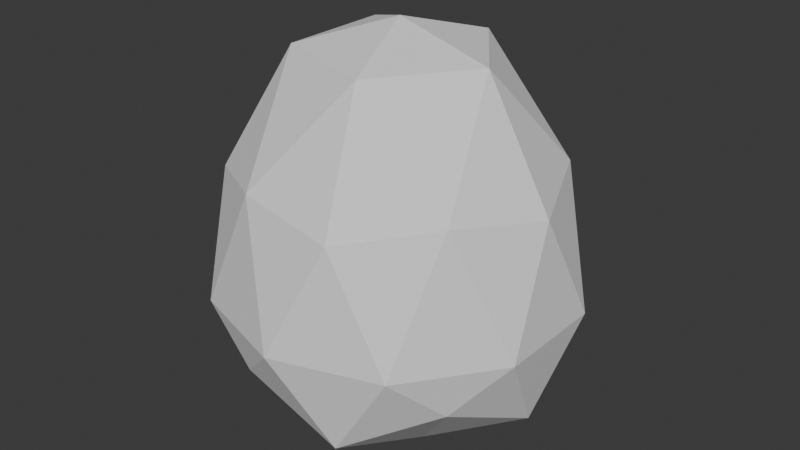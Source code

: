 # Source: egg.blend  (saved by Blender 4.3.34; exported with 4.5.12 LTS)
import bpy
from mathutils import Matrix  # noqa: F401  (used for matrix-valued properties, if any)

bpy.ops.wm.read_factory_settings(use_empty=True)
scene = bpy.context.scene
scene.name = 'Scene'

# ---- collections
col_collection = bpy.data.collections.new('Collection'); scene.collection.children.link(col_collection)

# ---- world
world_world = bpy.data.worlds.new('World'); scene.world = world_world
world_world.use_nodes = True; world_world.node_tree.nodes.clear()
_N = world_world.node_tree.nodes; _L = world_world.node_tree.links
n0 = _N.new('ShaderNodeOutputWorld'); n0.name = 'World Output'; n0.location = (300, 300)
n1 = _N.new('ShaderNodeBackground'); n1.name = 'Background'; n1.location = (10, 300)
n1.inputs[0].default_value = (0.05088, 0.05088, 0.05088, 1.0)
_L.new(n1.outputs[0], n0.inputs[0])
n0.is_active_output = True
world_world.color = (0.05088, 0.05088, 0.05088)
world_world.sun_shadow_jitter_overblur = 0.0

# ---- meshes
me_icosphere = bpy.data.meshes.new('Icosphere')
me_icosphere.from_pydata([(0.0, 0.0, -0.529), (0.7236, -0.5257, 0.01234), (-0.2764, -0.8506, 0.01234), (-0.8944, 0.0, 0.01234), (-0.2764, 0.8506, 0.01234), (0.7236, 0.5257, 0.01234), (0.2764, -0.8506, 0.903), (-0.7236, -0.5257, 0.903), (-0.7236, 0.5257, 0.903), (0.2764, 0.8506, 0.903), (0.8944, 0.0, 0.903), (0.0, 0.0, 1.706), (-0.1625, -0.5, -0.3797), (0.4253, -0.309, -0.3797), (0.2629, -0.809, -0.2371), (0.8506, 0.0, -0.2371), (0.4253, 0.309, -0.3797), (-0.5257, 0.0, -0.3797), (-0.6882, -0.5, -0.2371), (-0.1625, 0.5, -0.3797), (-0.6882, 0.5, -0.2371), (0.2629, 0.809, -0.2371), (0.9511, -0.309, 0.2811), (0.9511, 0.309, 0.2811), (0.0, -1.0, 0.2811), (0.5878, -0.809, 0.2811), (-0.9511, -0.309, 0.2811), (-0.5878, -0.809, 0.2811), (-0.5878, 0.809, 0.2811), (-0.9511, 0.309, 0.2811), (0.5878, 0.809, 0.2811), (0.0, 1.0, 0.2811), (0.6882, -0.5, 0.9815), (-0.2629, -0.809, 0.9815), (-0.8506, 0.0, 0.9815), (-0.2629, 0.809, 0.9815), (0.6882, 0.5, 0.9815), (0.1625, -0.5, 1.557), (0.5257, 0.0, 1.557), (-0.4253, -0.309, 1.557), (-0.4253, 0.309, 1.557), (0.1625, 0.5, 1.557)], [], [(0, 13, 12), (1, 13, 15), (0, 12, 17), (0, 17, 19), (0, 19, 16), (1, 15, 22), (2, 14, 24), (3, 18, 26), (4, 20, 28), (5, 21, 30), (1, 22, 25), (2, 24, 27), (3, 26, 29), (4, 28, 31), (5, 30, 23), (6, 32, 37), (7, 33, 39), (8, 34, 40), (9, 35, 41), (10, 36, 38), (38, 41, 11), (38, 36, 41), (36, 9, 41), (41, 40, 11), (41, 35, 40), (35, 8, 40), (40, 39, 11), (40, 34, 39), (34, 7, 39), (39, 37, 11), (39, 33, 37), (33, 6, 37), (37, 38, 11), (37, 32, 38), (32, 10, 38), (23, 36, 10), (23, 30, 36), (30, 9, 36), (31, 35, 9), (31, 28, 35), (28, 8, 35), (29, 34, 8), (29, 26, 34), (26, 7, 34), (27, 33, 7), (27, 24, 33), (24, 6, 33), (25, 32, 6), (25, 22, 32), (22, 10, 32), (30, 31, 9), (30, 21, 31), (21, 4, 31), (28, 29, 8), (28, 20, 29), (20, 3, 29), (26, 27, 7), (26, 18, 27), (18, 2, 27), (24, 25, 6), (24, 14, 25), (14, 1, 25), (22, 23, 10), (22, 15, 23), (15, 5, 23), (16, 21, 5), (16, 19, 21), (19, 4, 21), (19, 20, 4), (19, 17, 20), (17, 3, 20), (17, 18, 3), (17, 12, 18), (12, 2, 18), (15, 16, 5), (15, 13, 16), (13, 0, 16), (12, 14, 2), (12, 13, 14), (13, 1, 14)])
_uv = me_icosphere.uv_layers.new(name='UVMap')
_uv.uv.foreach_set('vector', [0.1818, 0.0, 0.2273, 0.07873, 0.1364, 0.07873, 0.2727, 0.1575, 0.3182, 0.07873, 0.3636, 0.1575, 0.9091, 0.0, 0.9545, 0.07873, 0.8636, 0.07873, 0.7273, 0.0, 0.7727, 0.07873, 0.6818, 0.07873, 0.5455, 0.0, 0.5909, 0.07873, 0.5, 0.07873, 0.2727, 0.1575, 0.3636, 0.1575, 0.3182, 0.2362, 0.09091, 0.1575, 0.1818, 0.1575, 0.1364, 0.2362, 0.8182, 0.1575, 0.9091, 0.1575, 0.8636, 0.2362, 0.6364, 0.1575, 0.7273, 0.1575, 0.6818, 0.2362, 0.4545, 0.1575, 0.5455, 0.1575, 0.5, 0.2362, 0.2727, 0.1575, 0.3182, 0.2362, 0.2273, 0.2362, 0.09091, 0.1575, 0.1364, 0.2362, 0.04546, 0.2362, 0.8182, 0.1575, 0.8636, 0.2362, 0.7727, 0.2362, 0.6364, 0.1575, 0.6818, 0.2362, 0.5909, 0.2362, 0.4545, 0.1575, 0.5, 0.2362, 0.4091, 0.2362, 0.1818, 0.3149, 0.2727, 0.3149, 0.2273, 0.3937, 0.0, 0.3149, 0.09091, 0.3149, 0.04546, 0.3937, 0.7273, 0.3149, 0.8182, 0.3149, 0.7727, 0.3937, 0.5455, 0.3149, 0.6364, 0.3149, 0.5909, 0.3937, 0.3636, 0.3149, 0.4545, 0.3149, 0.4091, 0.3937, 0.4091, 0.3937, 0.5, 0.3937, 0.4545, 0.4724, 0.4091, 0.3937, 0.4545, 0.3149, 0.5, 0.3937, 0.4545, 0.3149, 0.5455, 0.3149, 0.5, 0.3937, 0.5909, 0.3937, 0.6818, 0.3937, 0.6364, 0.4724, 0.5909, 0.3937, 0.6364, 0.3149, 0.6818, 0.3937, 0.6364, 0.3149, 0.7273, 0.3149, 0.6818, 0.3937, 0.7727, 0.3937, 0.8636, 0.3937, 0.8182, 0.4724, 0.7727, 0.3937, 0.8182, 0.3149, 0.8636, 0.3937, 0.8182, 0.3149, 0.9091, 0.3149, 0.8636, 0.3937, 0.04546, 0.3937, 0.1364, 0.3937, 0.09091, 0.4724, 0.04546, 0.3937, 0.09091, 0.3149, 0.1364, 0.3937, 0.09091, 0.3149, 0.1818, 0.3149, 0.1364, 0.3937, 0.2273, 0.3937, 0.3182, 0.3937, 0.2727, 0.4724, 0.2273, 0.3937, 0.2727, 0.3149, 0.3182, 0.3937, 0.2727, 0.3149, 0.3636, 0.3149, 0.3182, 0.3937, 0.4091, 0.2362, 0.4545, 0.3149, 0.3636, 0.3149, 0.4091, 0.2362, 0.5, 0.2362, 0.4545, 0.3149, 0.5, 0.2362, 0.5455, 0.3149, 0.4545, 0.3149, 0.5909, 0.2362, 0.6364, 0.3149, 0.5455, 0.3149, 0.5909, 0.2362, 0.6818, 0.2362, 0.6364, 0.3149, 0.6818, 0.2362, 0.7273, 0.3149, 0.6364, 0.3149, 0.7727, 0.2362, 0.8182, 0.3149, 0.7273, 0.3149, 0.7727, 0.2362, 0.8636, 0.2362, 0.8182, 0.3149, 0.8636, 0.2362, 0.9091, 0.3149, 0.8182, 0.3149, 0.04546, 0.2362, 0.09091, 0.3149, 0.0, 0.3149, 0.04546, 0.2362, 0.1364, 0.2362, 0.09091, 0.3149, 0.1364, 0.2362, 0.1818, 0.3149, 0.09091, 0.3149, 0.2273, 0.2362, 0.2727, 0.3149, 0.1818, 0.3149, 0.2273, 0.2362, 0.3182, 0.2362, 0.2727, 0.3149, 0.3182, 0.2362, 0.3636, 0.3149, 0.2727, 0.3149, 0.5, 0.2362, 0.5909, 0.2362, 0.5455, 0.3149, 0.5, 0.2362, 0.5455, 0.1575, 0.5909, 0.2362, 0.5455, 0.1575, 0.6364, 0.1575, 0.5909, 0.2362, 0.6818, 0.2362, 0.7727, 0.2362, 0.7273, 0.3149, 0.6818, 0.2362, 0.7273, 0.1575, 0.7727, 0.2362, 0.7273, 0.1575, 0.8182, 0.1575, 0.7727, 0.2362, 0.8636, 0.2362, 0.9545, 0.2362, 0.9091, 0.3149, 0.8636, 0.2362, 0.9091, 0.1575, 0.9545, 0.2362, 0.9091, 0.1575, 1.0, 0.1575, 0.9545, 0.2362, 0.1364, 0.2362, 0.2273, 0.2362, 0.1818, 0.3149, 0.1364, 0.2362, 0.1818, 0.1575, 0.2273, 0.2362, 0.1818, 0.1575, 0.2727, 0.1575, 0.2273, 0.2362, 0.3182, 0.2362, 0.4091, 0.2362, 0.3636, 0.3149, 0.3182, 0.2362, 0.3636, 0.1575, 0.4091, 0.2362, 0.3636, 0.1575, 0.4545, 0.1575, 0.4091, 0.2362, 0.5, 0.07873, 0.5455, 0.1575, 0.4545, 0.1575, 0.5, 0.07873, 0.5909, 0.07873, 0.5455, 0.1575, 0.5909, 0.07873, 0.6364, 0.1575, 0.5455, 0.1575, 0.6818, 0.07873, 0.7273, 0.1575, 0.6364, 0.1575, 0.6818, 0.07873, 0.7727, 0.07873, 0.7273, 0.1575, 0.7727, 0.07873, 0.8182, 0.1575, 0.7273, 0.1575, 0.8636, 0.07873, 0.9091, 0.1575, 0.8182, 0.1575, 0.8636, 0.07873, 0.9545, 0.07873, 0.9091, 0.1575, 0.9545, 0.07873, 1.0, 0.1575, 0.9091, 0.1575, 0.3636, 0.1575, 0.4091, 0.07873, 0.4545, 0.1575, 0.3636, 0.1575, 0.3182, 0.07873, 0.4091, 0.07873, 0.3182, 0.07873, 0.3636, 0.0, 0.4091, 0.07873, 0.1364, 0.07873, 0.1818, 0.1575, 0.09091, 0.1575, 0.1364, 0.07873, 0.2273, 0.07873, 0.1818, 0.1575, 0.2273, 0.07873, 0.2727, 0.1575, 0.1818, 0.1575])
me_icosphere.update()

# ---- objects
ob_icosphere = bpy.data.objects.new('Icosphere', me_icosphere)

# ---- transforms, parenting, visibility, modifiers, constraints
ob_icosphere.location = (0.0, 0.0, 0.0)

# ---- collection membership
col_collection.objects.link(ob_icosphere)

# ---- scene / render settings (as saved in the file)
scene.frame_start = 1; scene.frame_end = 250; scene.frame_set(1)
scene.render.engine = 'BLENDER_EEVEE_NEXT'
bpy.context.view_layer.update()

# ---- added for rendering (the .blend has no active camera and no usable light): camera, sun
cam_auto = bpy.data.cameras.new('AutoCamera')
cam_auto.lens = 50.0
cam_auto.sensor_width = 36.0
cam_auto.clip_end = 1000.0
ob_auto_camera = bpy.data.objects.new('AutoCamera', cam_auto)
scene.collection.objects.link(ob_auto_camera)
ob_auto_camera.location = (3.28623, -3.94347, 3.21768)
ob_auto_camera.rotation_euler = (1.09748, -7.21219e-08, 0.694738)
scene.camera = ob_auto_camera
light_auto_sun = bpy.data.lights.new('AutoSun', 'SUN')
light_auto_sun.energy = 3.0
light_auto_sun.angle = 0.0523599
ob_auto_sun = bpy.data.objects.new('AutoSun', light_auto_sun)
scene.collection.objects.link(ob_auto_sun)
ob_auto_sun.rotation_euler = (0.872665, 0.174533, 0.523599)
bpy.context.view_layer.update()
